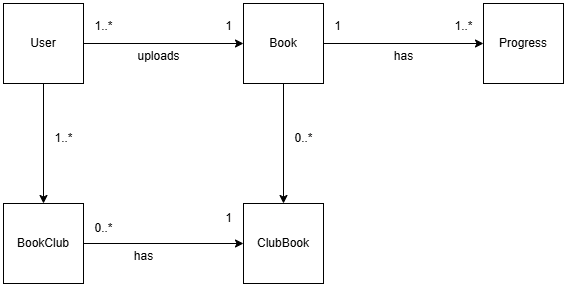

The diagram above was exported from draw.io. Its source (the exported page's mxGraphModel, read from the mxfile embedded in the PNG):
<mxGraphModel dx="1113" dy="483" grid="1" gridSize="10" guides="1" tooltips="1" connect="1" arrows="1" fold="1" page="1" pageScale="1" pageWidth="827" pageHeight="1169" math="0" shadow="0">
  <root>
    <mxCell id="0" />
    <mxCell id="1" parent="0" />
    <mxCell id="lk0LJokT37NeP-XTvcwR-6" style="edgeStyle=orthogonalEdgeStyle;rounded=0;orthogonalLoop=1;jettySize=auto;html=1;exitX=0.5;exitY=1;exitDx=0;exitDy=0;entryX=0.5;entryY=0;entryDx=0;entryDy=0;" edge="1" parent="1" source="lk0LJokT37NeP-XTvcwR-1" target="lk0LJokT37NeP-XTvcwR-5">
      <mxGeometry relative="1" as="geometry" />
    </mxCell>
    <mxCell id="lk0LJokT37NeP-XTvcwR-7" style="edgeStyle=orthogonalEdgeStyle;rounded=0;orthogonalLoop=1;jettySize=auto;html=1;exitX=1;exitY=0.5;exitDx=0;exitDy=0;entryX=0;entryY=0.5;entryDx=0;entryDy=0;" edge="1" parent="1" source="lk0LJokT37NeP-XTvcwR-1" target="lk0LJokT37NeP-XTvcwR-4">
      <mxGeometry relative="1" as="geometry" />
    </mxCell>
    <mxCell id="lk0LJokT37NeP-XTvcwR-1" value="User" style="whiteSpace=wrap;html=1;aspect=fixed;" vertex="1" parent="1">
      <mxGeometry x="80" y="80" width="80" height="80" as="geometry" />
    </mxCell>
    <mxCell id="lk0LJokT37NeP-XTvcwR-2" value="ClubBook" style="whiteSpace=wrap;html=1;aspect=fixed;" vertex="1" parent="1">
      <mxGeometry x="320" y="280" width="80" height="80" as="geometry" />
    </mxCell>
    <mxCell id="lk0LJokT37NeP-XTvcwR-3" value="Progress" style="whiteSpace=wrap;html=1;aspect=fixed;" vertex="1" parent="1">
      <mxGeometry x="560" y="80" width="80" height="80" as="geometry" />
    </mxCell>
    <mxCell id="lk0LJokT37NeP-XTvcwR-8" style="edgeStyle=orthogonalEdgeStyle;rounded=0;orthogonalLoop=1;jettySize=auto;html=1;exitX=1;exitY=0.5;exitDx=0;exitDy=0;entryX=0;entryY=0.5;entryDx=0;entryDy=0;" edge="1" parent="1" source="lk0LJokT37NeP-XTvcwR-4" target="lk0LJokT37NeP-XTvcwR-3">
      <mxGeometry relative="1" as="geometry" />
    </mxCell>
    <mxCell id="lk0LJokT37NeP-XTvcwR-10" style="edgeStyle=orthogonalEdgeStyle;rounded=0;orthogonalLoop=1;jettySize=auto;html=1;exitX=0.5;exitY=1;exitDx=0;exitDy=0;entryX=0.5;entryY=0;entryDx=0;entryDy=0;" edge="1" parent="1" source="lk0LJokT37NeP-XTvcwR-4" target="lk0LJokT37NeP-XTvcwR-2">
      <mxGeometry relative="1" as="geometry" />
    </mxCell>
    <mxCell id="lk0LJokT37NeP-XTvcwR-4" value="Book" style="whiteSpace=wrap;html=1;aspect=fixed;" vertex="1" parent="1">
      <mxGeometry x="320" y="80" width="80" height="80" as="geometry" />
    </mxCell>
    <mxCell id="lk0LJokT37NeP-XTvcwR-9" style="edgeStyle=orthogonalEdgeStyle;rounded=0;orthogonalLoop=1;jettySize=auto;html=1;exitX=1;exitY=0.5;exitDx=0;exitDy=0;entryX=0;entryY=0.5;entryDx=0;entryDy=0;" edge="1" parent="1" source="lk0LJokT37NeP-XTvcwR-5" target="lk0LJokT37NeP-XTvcwR-2">
      <mxGeometry relative="1" as="geometry" />
    </mxCell>
    <mxCell id="lk0LJokT37NeP-XTvcwR-5" value="BookClub" style="whiteSpace=wrap;html=1;aspect=fixed;" vertex="1" parent="1">
      <mxGeometry x="80" y="280" width="80" height="80" as="geometry" />
    </mxCell>
    <mxCell id="lk0LJokT37NeP-XTvcwR-11" value="uploads" style="text;html=1;align=center;verticalAlign=middle;resizable=0;points=[];autosize=1;strokeColor=none;fillColor=none;" vertex="1" parent="1">
      <mxGeometry x="200" y="118" width="70" height="30" as="geometry" />
    </mxCell>
    <mxCell id="lk0LJokT37NeP-XTvcwR-12" value="has" style="text;html=1;align=center;verticalAlign=middle;resizable=0;points=[];autosize=1;strokeColor=none;fillColor=none;" vertex="1" parent="1">
      <mxGeometry x="460" y="118" width="40" height="30" as="geometry" />
    </mxCell>
    <mxCell id="lk0LJokT37NeP-XTvcwR-13" value="1..*" style="text;html=1;align=center;verticalAlign=middle;resizable=0;points=[];autosize=1;strokeColor=none;fillColor=none;" vertex="1" parent="1">
      <mxGeometry x="160" y="88" width="40" height="30" as="geometry" />
    </mxCell>
    <mxCell id="lk0LJokT37NeP-XTvcwR-14" value="1" style="text;html=1;align=center;verticalAlign=middle;resizable=0;points=[];autosize=1;strokeColor=none;fillColor=none;" vertex="1" parent="1">
      <mxGeometry x="290" y="88" width="30" height="30" as="geometry" />
    </mxCell>
    <mxCell id="lk0LJokT37NeP-XTvcwR-15" value="1..*" style="text;html=1;align=center;verticalAlign=middle;resizable=0;points=[];autosize=1;strokeColor=none;fillColor=none;" vertex="1" parent="1">
      <mxGeometry x="520" y="88" width="40" height="30" as="geometry" />
    </mxCell>
    <mxCell id="lk0LJokT37NeP-XTvcwR-16" value="1" style="text;html=1;align=center;verticalAlign=middle;resizable=0;points=[];autosize=1;strokeColor=none;fillColor=none;" vertex="1" parent="1">
      <mxGeometry x="399" y="88" width="30" height="30" as="geometry" />
    </mxCell>
    <mxCell id="lk0LJokT37NeP-XTvcwR-17" value="1..*" style="text;html=1;align=center;verticalAlign=middle;resizable=0;points=[];autosize=1;strokeColor=none;fillColor=none;" vertex="1" parent="1">
      <mxGeometry x="120" y="200" width="40" height="30" as="geometry" />
    </mxCell>
    <mxCell id="lk0LJokT37NeP-XTvcwR-18" value="0..*" style="text;html=1;align=center;verticalAlign=middle;resizable=0;points=[];autosize=1;strokeColor=none;fillColor=none;" vertex="1" parent="1">
      <mxGeometry x="360" y="200" width="40" height="30" as="geometry" />
    </mxCell>
    <mxCell id="lk0LJokT37NeP-XTvcwR-19" value="0..*" style="text;html=1;align=center;verticalAlign=middle;resizable=0;points=[];autosize=1;strokeColor=none;fillColor=none;" vertex="1" parent="1">
      <mxGeometry x="160" y="290" width="40" height="30" as="geometry" />
    </mxCell>
    <mxCell id="lk0LJokT37NeP-XTvcwR-20" value="1" style="text;html=1;align=center;verticalAlign=middle;resizable=0;points=[];autosize=1;strokeColor=none;fillColor=none;" vertex="1" parent="1">
      <mxGeometry x="290" y="280" width="30" height="30" as="geometry" />
    </mxCell>
    <mxCell id="lk0LJokT37NeP-XTvcwR-21" value="has" style="text;html=1;align=center;verticalAlign=middle;resizable=0;points=[];autosize=1;strokeColor=none;fillColor=none;" vertex="1" parent="1">
      <mxGeometry x="200" y="318" width="40" height="30" as="geometry" />
    </mxCell>
  </root>
</mxGraphModel>